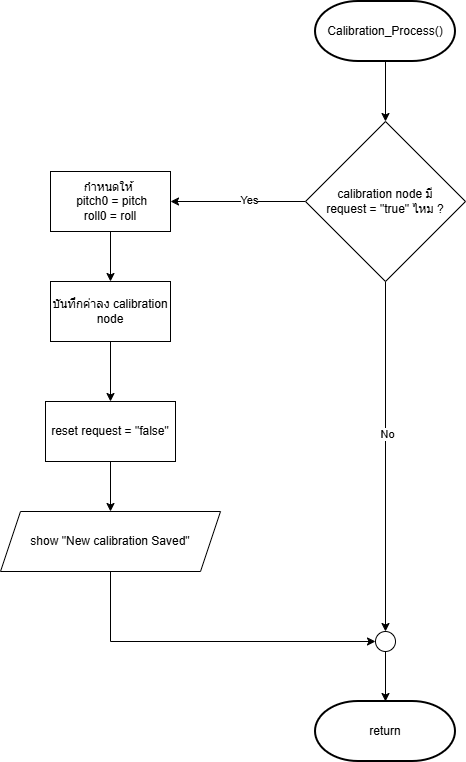

The diagram above was exported from draw.io. Its source (the exported page's mxGraphModel, read from the mxfile embedded in the PNG):
<mxGraphModel dx="1488" dy="782" grid="1" gridSize="10" guides="1" tooltips="1" connect="1" arrows="1" fold="1" page="1" pageScale="1" pageWidth="850" pageHeight="1100" math="0" shadow="0">
  <root>
    <mxCell id="0" />
    <mxCell id="1" parent="0" />
    <mxCell id="TvnJ6E2DK_Ine-W0F7CJ-3" edge="1" parent="1" source="TvnJ6E2DK_Ine-W0F7CJ-7" style="edgeStyle=orthogonalEdgeStyle;rounded=0;orthogonalLoop=1;jettySize=auto;html=1;exitX=0;exitY=0.5;exitDx=0;exitDy=0;entryX=1;entryY=0.5;entryDx=0;entryDy=0;" target="TvnJ6E2DK_Ine-W0F7CJ-9">
      <mxGeometry relative="1" as="geometry" />
    </mxCell>
    <mxCell id="TvnJ6E2DK_Ine-W0F7CJ-4" connectable="0" parent="TvnJ6E2DK_Ine-W0F7CJ-3" style="edgeLabel;html=1;align=center;verticalAlign=middle;resizable=0;points=[];" value="Yes" vertex="1">
      <mxGeometry relative="1" x="-0.1538" y="-2" as="geometry">
        <mxPoint as="offset" />
      </mxGeometry>
    </mxCell>
    <mxCell id="TvnJ6E2DK_Ine-W0F7CJ-5" edge="1" parent="1" source="TvnJ6E2DK_Ine-W0F7CJ-7" style="edgeStyle=orthogonalEdgeStyle;rounded=0;orthogonalLoop=1;jettySize=auto;html=1;exitX=0.5;exitY=1;exitDx=0;exitDy=0;entryX=0.5;entryY=0;entryDx=0;entryDy=0;" target="TvnJ6E2DK_Ine-W0F7CJ-18">
      <mxGeometry relative="1" as="geometry" />
    </mxCell>
    <mxCell id="TvnJ6E2DK_Ine-W0F7CJ-6" connectable="0" parent="TvnJ6E2DK_Ine-W0F7CJ-5" style="edgeLabel;html=1;align=center;verticalAlign=middle;resizable=0;points=[];" value="No" vertex="1">
      <mxGeometry relative="1" x="-0.1257" y="1" as="geometry">
        <mxPoint as="offset" />
      </mxGeometry>
    </mxCell>
    <mxCell id="TvnJ6E2DK_Ine-W0F7CJ-7" parent="1" style="rhombus;whiteSpace=wrap;html=1;" value="calibration node มี&lt;div&gt;request = &quot;true&quot; ไหม ?&lt;/div&gt;" vertex="1">
      <mxGeometry height="160" width="160" x="365" y="160" as="geometry" />
    </mxCell>
    <mxCell id="TvnJ6E2DK_Ine-W0F7CJ-8" edge="1" parent="1" source="TvnJ6E2DK_Ine-W0F7CJ-9" style="edgeStyle=orthogonalEdgeStyle;rounded=0;orthogonalLoop=1;jettySize=auto;html=1;" target="TvnJ6E2DK_Ine-W0F7CJ-11" value="">
      <mxGeometry relative="1" as="geometry" />
    </mxCell>
    <mxCell id="TvnJ6E2DK_Ine-W0F7CJ-9" parent="1" style="rounded=0;whiteSpace=wrap;html=1;" value="กำหนดให้&amp;nbsp;&lt;div&gt;&amp;nbsp;pitch0 = pitch&lt;div&gt;roll0 = roll&lt;/div&gt;&lt;/div&gt;" vertex="1">
      <mxGeometry height="60" width="120" x="110" y="210" as="geometry" />
    </mxCell>
    <mxCell id="TvnJ6E2DK_Ine-W0F7CJ-10" edge="1" parent="1" source="TvnJ6E2DK_Ine-W0F7CJ-11" style="edgeStyle=orthogonalEdgeStyle;rounded=0;orthogonalLoop=1;jettySize=auto;html=1;exitX=0.5;exitY=1;exitDx=0;exitDy=0;entryX=0.5;entryY=0;entryDx=0;entryDy=0;" target="TvnJ6E2DK_Ine-W0F7CJ-15">
      <mxGeometry relative="1" as="geometry" />
    </mxCell>
    <mxCell id="TvnJ6E2DK_Ine-W0F7CJ-11" parent="1" style="rounded=0;whiteSpace=wrap;html=1;" value="บันทึกค่าลง calibration node" vertex="1">
      <mxGeometry height="60" width="120" x="110" y="320" as="geometry" />
    </mxCell>
    <mxCell id="TvnJ6E2DK_Ine-W0F7CJ-12" edge="1" parent="1" source="TvnJ6E2DK_Ine-W0F7CJ-13" style="edgeStyle=orthogonalEdgeStyle;rounded=0;orthogonalLoop=1;jettySize=auto;html=1;exitX=0.5;exitY=1;exitDx=0;exitDy=0;entryX=0;entryY=0.5;entryDx=0;entryDy=0;" target="TvnJ6E2DK_Ine-W0F7CJ-18">
      <mxGeometry relative="1" as="geometry" />
    </mxCell>
    <mxCell id="TvnJ6E2DK_Ine-W0F7CJ-13" parent="1" style="shape=parallelogram;perimeter=parallelogramPerimeter;whiteSpace=wrap;html=1;fixedSize=1;" value="show &quot;New calibration Saved&quot;" vertex="1">
      <mxGeometry height="60" width="220" x="60" y="550" as="geometry" />
    </mxCell>
    <mxCell id="TvnJ6E2DK_Ine-W0F7CJ-14" edge="1" parent="1" source="TvnJ6E2DK_Ine-W0F7CJ-15" style="edgeStyle=orthogonalEdgeStyle;rounded=0;orthogonalLoop=1;jettySize=auto;html=1;exitX=0.5;exitY=1;exitDx=0;exitDy=0;entryX=0.5;entryY=0;entryDx=0;entryDy=0;" target="TvnJ6E2DK_Ine-W0F7CJ-13">
      <mxGeometry relative="1" as="geometry" />
    </mxCell>
    <mxCell id="TvnJ6E2DK_Ine-W0F7CJ-15" parent="1" style="rounded=0;whiteSpace=wrap;html=1;" value="&lt;div&gt;reset request = &quot;false&quot;&lt;/div&gt;" vertex="1">
      <mxGeometry height="60" width="130" x="105" y="440" as="geometry" />
    </mxCell>
    <mxCell id="TvnJ6E2DK_Ine-W0F7CJ-18" parent="1" style="ellipse;whiteSpace=wrap;html=1;aspect=fixed;" value="" vertex="1">
      <mxGeometry height="20" width="20" x="435" y="670" as="geometry" />
    </mxCell>
    <mxCell id="qBdGoydKVYoQ1gg3y533-2" edge="1" parent="1" source="qBdGoydKVYoQ1gg3y533-1" style="edgeStyle=orthogonalEdgeStyle;rounded=0;orthogonalLoop=1;jettySize=auto;html=1;exitX=0.5;exitY=1;exitDx=0;exitDy=0;exitPerimeter=0;entryX=0.5;entryY=0;entryDx=0;entryDy=0;" target="TvnJ6E2DK_Ine-W0F7CJ-7">
      <mxGeometry relative="1" as="geometry" />
    </mxCell>
    <mxCell id="qBdGoydKVYoQ1gg3y533-1" parent="1" style="strokeWidth=2;html=1;shape=mxgraph.flowchart.terminator;whiteSpace=wrap;" value="Calibration_Process()" vertex="1">
      <mxGeometry height="60" width="140" x="375" y="40" as="geometry" />
    </mxCell>
    <mxCell id="qBdGoydKVYoQ1gg3y533-4" parent="1" style="strokeWidth=2;html=1;shape=mxgraph.flowchart.terminator;whiteSpace=wrap;" value="return" vertex="1">
      <mxGeometry height="60" width="140" x="375" y="740" as="geometry" />
    </mxCell>
    <mxCell id="qBdGoydKVYoQ1gg3y533-5" edge="1" parent="1" source="TvnJ6E2DK_Ine-W0F7CJ-18" style="edgeStyle=orthogonalEdgeStyle;rounded=0;orthogonalLoop=1;jettySize=auto;html=1;exitX=0.5;exitY=1;exitDx=0;exitDy=0;entryX=0.5;entryY=0;entryDx=0;entryDy=0;entryPerimeter=0;" target="qBdGoydKVYoQ1gg3y533-4">
      <mxGeometry relative="1" as="geometry" />
    </mxCell>
  </root>
</mxGraphModel>